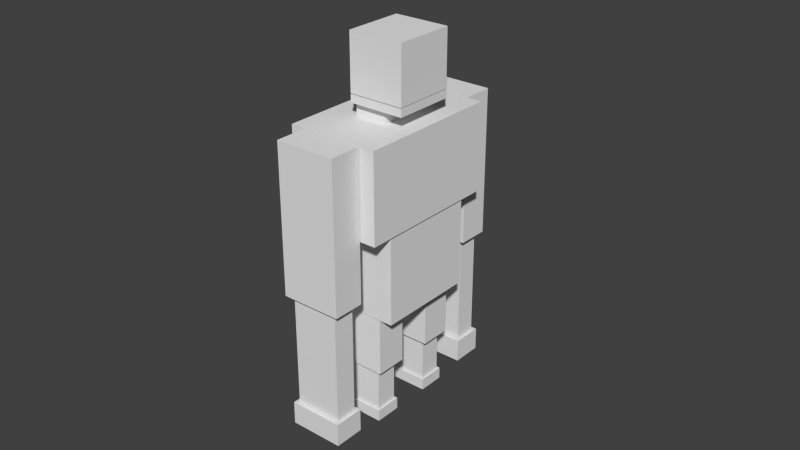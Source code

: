 # Source: morwa.blend  (saved by Blender 2.72.0; exported with 4.5.12 LTS)
import bpy
from mathutils import Matrix  # noqa: F401  (used for matrix-valued properties, if any)

bpy.ops.wm.read_factory_settings(use_empty=True)
scene = bpy.context.scene
scene.name = 'Scene'

# ---- collections
col_collection_1 = bpy.data.collections.new('Collection 1'); scene.collection.children.link(col_collection_1)

# ---- materials (node trees are filled in below, after node groups)
mat_material = bpy.data.materials.new('Material')
mat_material.alpha_threshold = 0.0
mat_material.use_transparent_shadow = False
mat_material.roughness = 0.5
mat_material.line_color = (0.0, 0.0, 0.0, 1.0)

# ---- material node trees

# ---- world
world_world = bpy.data.worlds.new('World'); scene.world = world_world
world_world.color = (0.05088, 0.05088, 0.05088)
world_world.use_sun_shadow = False
world_world.sun_shadow_jitter_overblur = 0.0
world_world.cycles.sampling_method = 'MANUAL'
world_world.cycles.sample_map_resolution = 256

# ---- meshes
me_cube = bpy.data.meshes.new('Cube')
me_cube.from_pydata([(0.8578, 0.4155, 1.318), (0.8578, -0.4155, 1.318), (-0.361, -0.4155, 1.318), (-0.361, 0.4155, 1.318), (0.8578, 0.4155, 1.49), (0.8578, -0.4155, 1.49), (-0.361, -0.4155, 1.49), (-0.361, 0.4155, 1.49), (0.8578, 0.4155, 1.513), (0.8578, -0.4155, 1.513), (-0.361, -0.4155, 1.513), (-0.361, 0.4155, 1.513), (0.8578, 0.4155, 2.779), (0.8578, -0.4155, 2.779), (-0.361, -0.4155, 2.779), (-0.361, 0.4155, 2.779), (0.3581, 0.3202, 1.001), (0.3581, -0.3202, 1.001), (-0.3581, -0.3202, 1.001), (-0.3581, 0.3202, 1.001), (0.3581, 0.3202, 1.306), (0.3581, -0.3202, 1.306), (-0.3581, -0.3202, 1.306), (-0.3581, 0.3202, 1.306), (0.6617, -1.013, -2.383), (0.6617, -1.448, -2.383), (-0.6617, -1.448, -2.383), (-0.6617, -1.013, -2.383), (0.6617, -1.013, 0.9987), (0.6617, -1.448, 0.9987), (-0.6617, -1.448, 0.9987), (-0.6617, -1.013, 0.9987), (0.5228, -1.077, -4.953), (0.5228, -1.383, -4.953), (-0.5228, -1.383, -4.953), (-0.5228, -1.077, -4.953), (0.5228, -1.077, -2.39), (0.5228, -1.383, -2.39), (-0.5228, -1.383, -2.39), (-0.5228, -1.077, -2.39), (0.5954, -1.02, -5.495), (0.5954, -1.441, -5.495), (-0.5954, -1.441, -5.495), (-0.5954, -1.02, -5.495), (0.5954, -1.02, -4.966), (0.5954, -1.441, -4.966), (-0.5954, -1.441, -4.966), (-0.5954, -1.02, -4.966), (0.5954, 1.435, -5.495), (0.5954, 1.014, -5.495), (-0.5954, 1.014, -5.495), (-0.5954, 1.435, -5.495), (0.5954, 1.435, -4.966), (0.5954, 1.014, -4.966), (-0.5954, 1.014, -4.966), (-0.5954, 1.435, -4.966), (0.5228, 1.378, -4.953), (0.5228, 1.072, -4.953), (-0.5228, 1.072, -4.953), (-0.5228, 1.378, -4.953), (0.5228, 1.378, -2.39), (0.5228, 1.072, -2.39), (-0.5228, 1.072, -2.39), (-0.5228, 1.378, -2.39), (0.6617, 1.442, -2.383), (0.6617, 1.007, -2.383), (-0.6617, 1.007, -2.383), (-0.6617, 1.442, -2.383), (0.6617, 1.442, 0.9987), (0.6617, 1.007, 0.9987), (-0.6617, 1.007, 0.9987), (-0.6617, 1.442, 0.9987), (0.6617, 0.6605, -4.353), (0.6617, 0.2249, -4.353), (-0.6617, 0.2249, -4.353), (-0.6617, 0.6605, -4.353), (0.6617, 0.6605, -3.04), (0.6617, 0.2249, -3.04), (-0.6617, 0.2249, -3.04), (-0.6617, 0.6605, -3.04), (0.5228, 0.5957, -5.352), (0.5228, 0.2897, -5.352), (-0.5228, 0.2897, -5.352), (-0.5228, 0.5957, -5.352), (0.5228, 0.5957, -4.356), (0.5228, 0.2897, -4.356), (-0.5228, 0.2897, -4.356), (-0.5228, 0.5957, -4.356), (0.569, 0.626, -5.633), (0.569, 0.2594, -5.633), (-0.569, 0.2594, -5.633), (-0.569, 0.626, -5.633), (0.569, 0.626, -5.365), (0.569, 0.2594, -5.365), (-0.569, 0.2594, -5.365), (-0.569, 0.626, -5.365), (0.569, -0.2767, -5.633), (0.569, -0.6433, -5.633), (-0.569, -0.6433, -5.633), (-0.569, -0.2767, -5.633), (0.569, -0.2767, -5.365), (0.569, -0.6433, -5.365), (-0.569, -0.6433, -5.365), (-0.569, -0.2767, -5.365), (0.5228, -0.307, -5.352), (0.5228, -0.613, -5.352), (-0.5228, -0.613, -5.352), (-0.5228, -0.307, -5.352), (0.5228, -0.307, -4.356), (0.5228, -0.613, -4.356), (-0.5228, -0.613, -4.356), (-0.5228, -0.307, -4.356), (0.6617, -0.2422, -4.353), (0.6617, -0.6778, -4.353), (-0.6617, -0.6778, -4.353), (-0.6617, -0.2422, -4.353), (0.6617, -0.2422, -3.04), (0.6617, -0.6778, -3.04), (-0.6617, -0.6778, -3.04), (-0.6617, -0.2422, -3.04), (0.962, 0.6844, -3.018), (0.962, -0.6844, -3.018), (-0.962, -0.6844, -3.018), (-0.962, 0.6844, -3.018), (0.962, 0.6844, -1.016), (0.962, -0.6844, -1.016), (-0.962, -0.6844, -1.016), (-0.962, 0.6844, -1.016), (1.0, 1.0, -1.0), (1.0, -1.0, -1.0), (-1.0, -1.0, -1.0), (-1.0, 1.0, -1.0), (1.0, 1.0, 1.0), (1.0, -1.0, 1.0), (-1.0, -1.0, 1.0), (-1.0, 1.0, 1.0)], [], [(0, 1, 2, 3), (4, 7, 6, 5), (0, 4, 5, 1), (1, 5, 6, 2), (2, 6, 7, 3), (4, 0, 3, 7), (8, 9, 10, 11), (12, 15, 14, 13), (8, 12, 13, 9), (9, 13, 14, 10), (10, 14, 15, 11), (12, 8, 11, 15), (16, 17, 18, 19), (20, 23, 22, 21), (16, 20, 21, 17), (17, 21, 22, 18), (18, 22, 23, 19), (20, 16, 19, 23), (24, 25, 26, 27), (28, 31, 30, 29), (24, 28, 29, 25), (25, 29, 30, 26), (26, 30, 31, 27), (28, 24, 27, 31), (32, 33, 34, 35), (36, 39, 38, 37), (32, 36, 37, 33), (33, 37, 38, 34), (34, 38, 39, 35), (36, 32, 35, 39), (40, 41, 42, 43), (44, 47, 46, 45), (40, 44, 45, 41), (41, 45, 46, 42), (42, 46, 47, 43), (44, 40, 43, 47), (48, 49, 50, 51), (52, 55, 54, 53), (48, 52, 53, 49), (49, 53, 54, 50), (50, 54, 55, 51), (52, 48, 51, 55), (56, 57, 58, 59), (60, 63, 62, 61), (56, 60, 61, 57), (57, 61, 62, 58), (58, 62, 63, 59), (60, 56, 59, 63), (64, 65, 66, 67), (68, 71, 70, 69), (64, 68, 69, 65), (65, 69, 70, 66), (66, 70, 71, 67), (68, 64, 67, 71), (72, 73, 74, 75), (76, 79, 78, 77), (72, 76, 77, 73), (73, 77, 78, 74), (74, 78, 79, 75), (76, 72, 75, 79), (80, 81, 82, 83), (84, 87, 86, 85), (80, 84, 85, 81), (81, 85, 86, 82), (82, 86, 87, 83), (84, 80, 83, 87), (88, 89, 90, 91), (92, 95, 94, 93), (88, 92, 93, 89), (89, 93, 94, 90), (90, 94, 95, 91), (92, 88, 91, 95), (96, 97, 98, 99), (100, 103, 102, 101), (96, 100, 101, 97), (97, 101, 102, 98), (98, 102, 103, 99), (100, 96, 99, 103), (104, 105, 106, 107), (108, 111, 110, 109), (104, 108, 109, 105), (105, 109, 110, 106), (106, 110, 111, 107), (108, 104, 107, 111), (112, 113, 114, 115), (116, 119, 118, 117), (112, 116, 117, 113), (113, 117, 118, 114), (114, 118, 119, 115), (116, 112, 115, 119), (120, 121, 122, 123), (124, 127, 126, 125), (120, 124, 125, 121), (121, 125, 126, 122), (122, 126, 127, 123), (124, 120, 123, 127), (128, 129, 130, 131), (132, 135, 134, 133), (128, 132, 133, 129), (129, 133, 134, 130), (130, 134, 135, 131), (132, 128, 131, 135)])
_uv = me_cube.uv_layers.new(name='UVMap')
_uv.uv.foreach_set('vector', [0.1466, 0.2951, 0.2196, 0.2951, 0.2196, 0.4024, 0.1466, 0.4024, 0.3753, 0.5464, 0.3753, 0.2994, 0.7344, 0.2994, 0.7344, 0.5464, 0.7346, 0.5627, 0.7349, 0.5322, 0.3749, 0.5319, 0.3753, 0.5628, 0.8236, 0.5811, 0.8085, 0.5811, 0.8085, 0.4738, 0.8236, 0.4738, 0.5786, 0.9445, 0.5635, 0.9445, 0.5635, 0.8713, 0.5786, 0.8713, 0.8085, 0.5811, 0.8236, 0.5811, 0.8236, 0.6884, 0.8085, 0.6884, 0.7342, 0.5473, 0.3758, 0.5455, 0.3758, 0.3049, 0.7342, 0.3068, 0.8532, 0.1073, 0.8532, 5.247e-09, 0.9262, 0.0, 0.9262, 0.1073, 0.7338, 0.5312, 0.7338, 0.8765, 0.3747, 0.8765, 0.3747, 0.5312, 0.3477, 0.6498, 0.3477, 0.7613, 0.2406, 0.7613, 0.2406, 0.6498, 0.7405, 0.8528, 0.7405, 0.7413, 0.8136, 0.7413, 0.8136, 0.8528, 0.8077, 0.8148, 0.8077, 0.9263, 0.7005, 0.9263, 0.7005, 0.8148, 0.6973, 0.1762, 0.7536, 0.1762, 0.7536, 0.2393, 0.6973, 0.2393, 0.6973, 0.1762, 0.6973, 0.2393, 0.641, 0.2393, 0.641, 0.1762, 0.9047, 0.992, 0.8779, 0.992, 0.8779, 0.9356, 0.9047, 0.9356, 0.9079, 0.925, 0.9347, 0.925, 0.9347, 0.9881, 0.9079, 0.9881, 0.9913, 0.2405, 0.9645, 0.2405, 0.9645, 0.1841, 0.9913, 0.1841, 0.2109, 0.5722, 0.2377, 0.5722, 0.2377, 0.6352, 0.2109, 0.6352, 0.9731, 0.9472, 0.9348, 0.9472, 0.9348, 0.8307, 0.9731, 0.8307, 0.9348, 0.8307, 0.9348, 0.7142, 0.9731, 0.7142, 0.9731, 0.8307, 0.8697, 0.5458, 0.8697, 0.8435, 0.8314, 0.8435, 0.8314, 0.5458, 7.857e-08, 0.2977, 0.0, 3.673e-08, 0.1163, 0.0, 0.1163, 0.2977, 0.9079, 0.5458, 0.9079, 0.8435, 0.8697, 0.8435, 0.8697, 0.5458, 0.2635, 0.1772, 0.2635, 0.4749, 0.1471, 0.4749, 0.1471, 0.1772, 0.7704, 1.0, 0.7435, 1.0, 0.7435, 0.9079, 0.7704, 0.9079, 0.9914, 0.09205, 0.9914, 0.1841, 0.9645, 0.1841, 0.9645, 0.09205, 0.9348, 0.4738, 0.9348, 0.6994, 0.9079, 0.6994, 0.9079, 0.4738, 0.8469, 0.7198, 0.8469, 0.4942, 0.9388, 0.4942, 0.9388, 0.7198, 0.9348, 0.2481, 0.9348, 0.4738, 0.9079, 0.4738, 0.9079, 0.2481, 0.8532, 0.0, 0.8532, 0.2256, 0.7613, 0.2256, 0.7613, 4.198e-08, 0.1299, 0.9078, 0.09293, 0.9078, 0.09293, 0.803, 0.1299, 0.803, 0.13, 0.971, 0.13, 0.8662, 0.167, 0.8662, 0.167, 0.971, 0.1892, 0.8309, 0.1892, 0.8775, 0.1522, 0.8775, 0.1522, 0.8309, 0.1431, 0.8231, 0.09657, 0.8231, 0.09657, 0.7182, 0.1431, 0.7182, 0.09641, 0.7456, 0.09641, 0.699, 0.1334, 0.699, 0.1334, 0.7456, 0.1844, 0.842, 0.1379, 0.842, 0.1379, 0.7372, 0.1844, 0.7372, 0.217, 0.9191, 0.18, 0.9191, 0.18, 0.8142, 0.217, 0.8142, 0.1554, 0.8447, 0.1554, 0.7398, 0.1924, 0.7398, 0.1924, 0.8447, 0.06252, 0.7767, 0.06252, 0.7301, 0.09954, 0.7301, 0.09954, 0.7767, 0.1327, 0.7358, 0.1792, 0.7358, 0.1792, 0.8407, 0.1327, 0.8407, 0.1622, 0.7642, 0.1622, 0.8108, 0.1252, 0.8108, 0.1252, 0.7642, 0.138, 0.8142, 0.1845, 0.8142, 0.1845, 0.9191, 0.138, 0.9191, 0.7435, 1.0, 0.7166, 1.0, 0.7166, 0.9079, 0.7435, 0.9079, 0.7166, 0.9079, 0.7166, 1.0, 0.6897, 1.0, 0.6897, 0.9079, 0.9348, 0.6994, 0.9348, 0.925, 0.9079, 0.925, 0.9079, 0.6994, 0.8702, 0.6411, 0.8702, 0.8667, 0.7783, 0.8667, 0.7783, 0.6411, 0.8085, 0.4738, 0.8085, 0.6994, 0.7816, 0.6994, 0.7816, 0.4738, 0.8314, 0.2481, 0.8314, 0.4738, 0.7395, 0.4738, 0.7395, 0.2481, 0.9731, 0.7142, 0.9348, 0.7142, 0.9348, 0.5977, 0.9731, 0.5977, 0.9348, 0.4812, 0.9348, 0.3646, 0.9731, 0.3646, 0.9731, 0.4812, 0.8697, 0.2481, 0.8697, 0.5458, 0.8314, 0.5458, 0.8314, 0.2481, 0.1163, 0.2977, 0.1163, 4.722e-08, 0.2326, 0.0, 0.2326, 0.2977, 0.9079, 0.2481, 0.9079, 0.5458, 0.8697, 0.5458, 0.8697, 0.2481, 0.3489, 0.0, 0.3489, 0.2977, 0.2326, 0.2977, 0.2326, 3.148e-08, 0.9731, 0.5977, 0.9348, 0.5977, 0.9348, 0.4812, 0.9731, 0.4812, 0.9645, 0.1165, 0.9645, 0.233, 0.9262, 0.233, 0.9262, 0.1165, 0.4281, 0.8585, 0.4281, 0.9742, 0.3898, 0.9742, 0.3898, 0.8585, 0.1429, 0.272, 0.2583, 0.272, 0.2583, 0.3885, 0.1429, 0.3885, 0.4281, 0.9742, 0.4281, 0.8585, 0.4664, 0.8585, 0.4664, 0.9742, 0.6897, 0.6994, 0.8052, 0.6994, 0.8052, 0.8159, 0.6897, 0.8159, 0.9731, 0.2481, 1.0, 0.2481, 1.0, 0.3402, 0.9731, 0.3402, 0.9048, 0.8435, 0.9048, 0.9356, 0.8779, 0.9356, 0.8779, 0.8435, 0.1056, 0.365, 0.1056, 0.4526, 0.07875, 0.4526, 0.07875, 0.365, 0.03199, 0.3861, 0.1195, 0.3861, 0.1195, 0.4782, 0.03199, 0.4782, 0.9731, 0.4278, 0.9731, 0.3402, 1.0, 0.3402, 1.0, 0.4278, 0.3653, 0.9546, 0.2778, 0.9546, 0.2778, 0.8626, 0.3653, 0.8626, 0.04531, 0.8437, 0.07753, 0.8437, 0.07753, 0.9438, 0.04531, 0.9438, 0.1486, 0.7556, 0.1486, 0.8558, 0.1164, 0.8558, 0.1164, 0.7556, 0.1686, 0.7913, 0.1921, 0.7913, 0.1921, 0.8235, 0.1686, 0.8235, 0.1705, 0.9207, 0.147, 0.9207, 0.147, 0.8205, 0.1705, 0.8205, 0.114, 0.8471, 0.1376, 0.8471, 0.1376, 0.8794, 0.114, 0.8794, 0.05229, 0.776, 0.07582, 0.776, 0.07582, 0.8762, 0.05229, 0.8762, 0.1145, 0.9066, 0.08228, 0.9066, 0.08228, 0.8064, 0.1145, 0.8064, 0.04118, 0.7874, 0.04118, 0.8876, 0.00896, 0.8876, 0.00896, 0.7874, 0.1595, 0.8974, 0.136, 0.8974, 0.136, 0.8652, 0.1595, 0.8652, 0.0926, 0.8576, 0.1161, 0.8576, 0.1161, 0.9578, 0.0926, 0.9578, 0.1574, 0.8235, 0.1339, 0.8235, 0.1339, 0.7913, 0.1574, 0.7913, 0.03369, 0.7317, 0.05722, 0.7317, 0.05722, 0.8318, 0.03369, 0.8318, 0.9914, 0.09205, 0.9645, 0.09205, 0.9645, 0.0, 0.9914, 1.049e-08, 0.6415, 0.873, 0.6415, 0.965, 0.6146, 0.965, 0.6146, 0.873, 0.1079, 0.4821, 0.1079, 0.3945, 0.1348, 0.3945, 0.1348, 0.4821, 0.6897, 0.8159, 0.7772, 0.8159, 0.7772, 0.9079, 0.6897, 0.9079, 0.1672, 0.5757, 0.1672, 0.488, 0.1941, 0.488, 0.1941, 0.5757, 0.439, 0.8585, 0.3515, 0.8585, 0.3515, 0.7665, 0.439, 0.7665, 0.9731, 0.3646, 0.9348, 0.3646, 0.9348, 0.2481, 0.9731, 0.2481, 0.9645, 0.0, 0.9645, 0.1165, 0.9262, 0.1165, 0.9262, 6.821e-08, 0.3898, 0.8585, 0.3898, 0.9742, 0.3515, 0.9742, 0.3515, 0.8585, 0.1104, 0.3374, 0.2258, 0.3374, 0.2258, 0.454, 0.1104, 0.454, 0.5047, 0.8585, 0.5047, 0.9742, 0.4664, 0.9742, 0.4664, 0.8585, 0.2012, 0.4433, 0.3167, 0.4433, 0.3167, 0.5598, 0.2012, 0.5598, 0.08584, 0.421, 0.2061, 0.421, 0.2061, 0.5904, 0.08584, 0.5904, 0.2015, 0.3791, 0.2015, 0.5485, 0.08121, 0.5485, 0.08121, 0.3791, 0.2071, 0.2139, 0.2071, 0.3901, 0.08682, 0.3901, 0.08682, 0.2139, 0.2696, 0.3679, 0.2696, 0.5442, 0.1005, 0.5442, 0.1005, 0.3679, 0.641, 0.1762, 0.641, 2.099e-08, 0.7613, 0.0, 0.7613, 0.1762, 0.9826, 0.1416, 0.9826, 0.3178, 0.8135, 0.3178, 0.8135, 0.1416, 1.048e-08, 0.4738, 0.1758, 0.4738, 0.1758, 0.6498, 0.0, 0.6498, 0.3083, 0.3272, 0.3083, 0.5033, 0.1325, 0.5033, 0.1325, 0.3272, 0.3515, 0.4738, 0.1758, 0.4738, 0.1758, 0.2977, 0.3515, 0.2977, 0.0, 0.2977, 0.1758, 0.2977, 0.1758, 0.4738, 0.0, 0.4738, 0.3515, 0.6498, 0.1758, 0.6498, 0.1758, 0.4738, 0.3515, 0.4738, 0.3679, 0.2179, 0.1921, 0.2179, 0.1921, 0.04183, 0.3679, 0.04183])
me_cube.materials.append(mat_material)
me_cube.use_remesh_preserve_volume = False
me_cube.use_remesh_preserve_attributes = False
me_cube.use_mirror_vertex_groups = False
me_cube.update()
arm_armature = bpy.data.armatures.new('Armature')  # bones are not reproduced

# ---- objects
ob_armature = bpy.data.objects.new('Armature', arm_armature)
ob_cube = bpy.data.objects.new('Cube', me_cube)

# ---- transforms, parenting, visibility, modifiers, constraints
ob_armature.location = (0.07127, 0.018, 1.011)
ob_armature.show_in_front = True
ob_armature.lineart.crease_threshold = 0.0
ob_cube.parent = ob_armature
ob_cube.matrix_parent_inverse = Matrix(((1.0, 0.0, 0.0, -0.07127), (0.0, 1.0, 0.0, -0.018), (0.0, 0.0, 1.0, -1.011), (0.0, 0.0, 0.0, 1.0)))
ob_cube.location = (0.0, 0.0, 2.314)
ob_cube.scale = (0.433, 0.6878, 0.4142)
ob_cube.lock_rotations_4d = False
ob_cube.empty_display_type = 'ARROWS'
ob_cube.lineart.crease_threshold = 0.0
_vg = ob_cube.vertex_groups.new(name='Bone')
for _i, _w in zip([120, 121, 122, 123, 124, 125, 126, 127], [0.6574, 0.6561, 0.7673, 0.7719, 0.5448, 0.5448, 0.8739, 0.8893]): _vg.add([_i], _w, 'REPLACE')
_vg = ob_cube.vertex_groups.new(name='Bone.001')
for _i, _w in zip([120, 121, 122, 123, 124, 125, 126, 127], [0.3426, 0.3439, 0.2327, 0.2281, 0.4552, 0.4552, 0.1261, 0.1107]): _vg.add([_i], _w, 'REPLACE')
_vg = ob_cube.vertex_groups.new(name='Bone.002')
for _i, _w in zip([0, 1, 2, 3, 4, 5, 6, 7, 16, 17, 18, 19, 20, 21, 22, 23], [0.06485, 0.06826, 0.4062, 0.4018, 0.06212, 0.07373, 0.4331, 0.4281, 1.0, 1.0, 1.0, 1.0, 1.0, 1.0, 1.0, 1.0]): _vg.add([_i], _w, 'REPLACE')
_vg = ob_cube.vertex_groups.new(name='Bone.003')
_vg = ob_cube.vertex_groups.new(name='Bone.004')
_vg.add([8, 9, 10, 11, 12, 13, 14, 15], 1.0, 'REPLACE')
_vg = ob_cube.vertex_groups.new(name='Bone.005')
for _i, _w in zip([0, 1, 2, 3, 4, 5, 6, 7], [0.9351, 0.9317, 0.5938, 0.5982, 0.9379, 0.9263, 0.5669, 0.5719]): _vg.add([_i], _w, 'REPLACE')
_vg = ob_cube.vertex_groups.new(name='Bone.008')
_vg.add([64, 65, 66, 67, 68, 69, 70, 71], 1.0, 'REPLACE')
_vg = ob_cube.vertex_groups.new(name='Bone.010')
_vg.add([56, 57, 58, 59, 60, 61, 62, 63], 1.0, 'REPLACE')
_vg = ob_cube.vertex_groups.new(name='Bone.012')
_vg.add([48, 49, 50, 51, 52, 53, 54, 55], 1.0, 'REPLACE')
_vg = ob_cube.vertex_groups.new(name='Bone.009')
_vg.add([24, 25, 26, 27, 28, 29, 30, 31], 1.0, 'REPLACE')
_vg = ob_cube.vertex_groups.new(name='Bone.011')
_vg.add([32, 33, 34, 35, 36, 37, 38, 39], 1.0, 'REPLACE')
_vg = ob_cube.vertex_groups.new(name='Bone.013')
_vg.add([40, 41, 42, 43, 44, 45, 46, 47], 1.0, 'REPLACE')
_vg = ob_cube.vertex_groups.new(name='Bone.014')
_vg.add([72, 73, 74, 75, 76, 77, 78, 79], 1.0, 'REPLACE')
_vg = ob_cube.vertex_groups.new(name='Bone.016')
for _i, _w in zip([80, 81, 82, 83, 84, 85, 86, 87, 89, 90, 91, 94, 95], [1.0, 1.0, 1.0, 1.0, 1.0, 1.0, 1.0, 1.0, 0.006064, 0.37, 0.1319, 0.2312, 0.1097]): _vg.add([_i], _w, 'REPLACE')
_vg = ob_cube.vertex_groups.new(name='Bone.018')
for _i, _w in zip([88, 89, 90, 91, 92, 93, 94, 95], [0.9854, 0.972, 0.63, 0.8681, 0.9858, 0.9766, 0.7688, 0.8903]): _vg.add([_i], _w, 'REPLACE')
_vg = ob_cube.vertex_groups.new(name='Bone.015')
_vg.add([112, 113, 114, 115, 116, 117, 118, 119], 1.0, 'REPLACE')
_vg = ob_cube.vertex_groups.new(name='Bone.017')
for _i, _w in zip([97, 98, 99, 102, 103, 104, 105, 106, 107, 108, 109, 110, 111], [0.005801, 0.3714, 0.1324, 0.232, 0.1103, 1.0, 1.0, 1.0, 1.0, 1.0, 1.0, 1.0, 1.0]): _vg.add([_i], _w, 'REPLACE')
_vg = ob_cube.vertex_groups.new(name='Bone.019')
for _i, _w in zip([96, 97, 98, 99, 100, 101, 102, 103], [0.9853, 0.9721, 0.6286, 0.8676, 0.9857, 0.9768, 0.768, 0.8897]): _vg.add([_i], _w, 'REPLACE')
_vg = ob_cube.vertex_groups.new(name='Bone.006')
_vg.add([128, 129, 130, 131, 132, 133, 134, 135], 1.0, 'REPLACE')
_m = ob_cube.modifiers.new('Armature', 'ARMATURE')
_m.object = ob_armature

# ---- collection membership
col_collection_1.objects.link(ob_armature)
col_collection_1.objects.link(ob_cube)

# ---- scene / render settings (as saved in the file)
scene.frame_start = 1; scene.frame_end = 250; scene.frame_set(220)
scene.render.engine = 'BLENDER_EEVEE_NEXT'
scene.render.resolution_percentage = 50
scene.render.dither_intensity = 0.0
scene.cycles.use_denoising = False
scene.cycles.samples = 10
scene.cycles.sampling_pattern = 'TABULATED_SOBOL'
scene.cycles.light_sampling_threshold = 0.0
scene.cycles.use_adaptive_sampling = False
scene.cycles.use_light_tree = False
scene.cycles.blur_glossy = 0.0
scene.cycles.pixel_filter_type = 'GAUSSIAN'
scene.cycles.sample_clamp_indirect = 0.0
scene.view_settings.view_transform = 'Standard'
bpy.context.view_layer.update()

# ---- added for rendering (the .blend has no active camera and no usable light): camera, sun
cam_auto = bpy.data.cameras.new('AutoCamera')
cam_auto.lens = 50.0
cam_auto.sensor_width = 36.0
cam_auto.clip_end = 1000.0
ob_auto_camera = bpy.data.objects.new('AutoCamera', cam_auto)
scene.collection.objects.link(ob_auto_camera)
ob_auto_camera.location = (5.53472, -6.49673, 6.06113)
ob_auto_camera.rotation_euler = (1.09748, -7.21219e-08, 0.694738)
scene.camera = ob_auto_camera
light_auto_sun = bpy.data.lights.new('AutoSun', 'SUN')
light_auto_sun.energy = 3.0
light_auto_sun.angle = 0.0523599
ob_auto_sun = bpy.data.objects.new('AutoSun', light_auto_sun)
scene.collection.objects.link(ob_auto_sun)
ob_auto_sun.rotation_euler = (0.872665, 0.174533, 0.523599)
bpy.context.view_layer.update()
